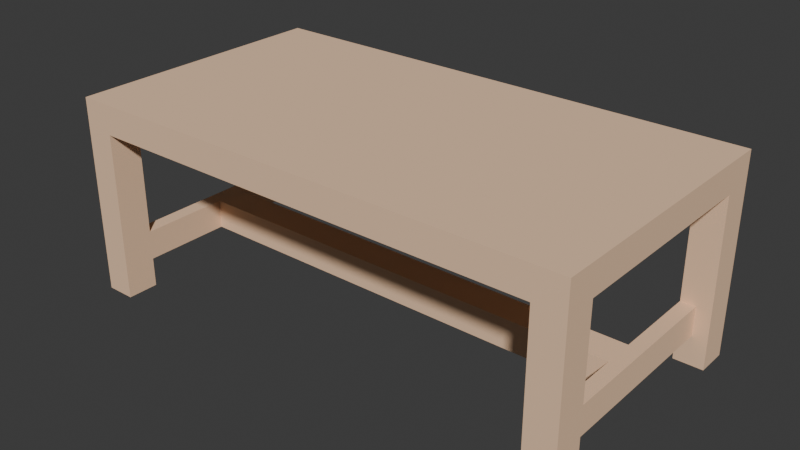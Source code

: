 # Source: kenney-furniture-table.blend  (saved by Blender 5.2.45; exported with 4.5.12 LTS)
import bpy
from mathutils import Matrix  # noqa: F401  (used for matrix-valued properties, if any)

bpy.ops.wm.read_factory_settings(use_empty=True)
scene = bpy.context.scene
scene.name = 'Scene'

# ---- collections
col_collection = bpy.data.collections.new('Collection'); scene.collection.children.link(col_collection)

# ---- materials (node trees are filled in below, after node groups)
mat_wood = bpy.data.materials.new('wood')
mat_wood.use_backface_culling = True
mat_wood.diffuse_color = (0.8962, 0.6016, 0.3932, 1.0)

# ---- material node trees
mat_wood.use_nodes = True; mat_wood.node_tree.nodes.clear()
_N = mat_wood.node_tree.nodes; _L = mat_wood.node_tree.links
n0 = _N.new('ShaderNodeBsdfPrincipled'); n0.name = 'Principled BSDF'; n0.location = (10, 300)
n0.inputs[0].default_value = (0.8962, 0.6016, 0.3932, 1.0)
n0.inputs[2].default_value = 1.0
n0.inputs[10].default_value = 0.005
n1 = _N.new('ShaderNodeOutputMaterial'); n1.name = 'Material Output'; n1.location = (300, 300)
_L.new(n0.outputs[0], n1.inputs[0])
n1.is_active_output = True

# ---- world
world_world = bpy.data.worlds.new('World'); scene.world = world_world
world_world.use_nodes = True; world_world.node_tree.nodes.clear()
_N = world_world.node_tree.nodes; _L = world_world.node_tree.links
n0 = _N.new('ShaderNodeOutputWorld'); n0.name = 'World Output'; n0.location = (200, 100)
n1 = _N.new('ShaderNodeBackground'); n1.name = 'Background'; n1.location = (-200, 100)
n1.inputs[0].default_value = (0.05088, 0.05088, 0.05088, 1.0)
_L.new(n1.outputs[0], n0.inputs[0])
n0.is_active_output = True
world_world.color = (0.05088, 0.05088, 0.05088)
world_world.sun_shadow_jitter_overblur = 0.0

# ---- meshes
me_mesh_table = bpy.data.meshes.new('Mesh table')
me_mesh_table.from_pydata([(0.0485, 0.1979, 0.0485), (0.0485, 0.1979, 0.09701), (0.793, 0.1979, 0.0485), (0.793, 0.1979, 0.09701), (0.793, 0.2495, 0.0485), (0.793, 0.2495, 0.09701), (0.0485, 0.2495, 0.0485), (0.0485, 0.2495, 0.09701), (0.0485, 0.4474, 0.2782), (0.0485, 0.3958, 0.2782), (0.793, 0.4474, 0.2782), (0.793, 0.3958, 0.2782), (0.793, 1.225e-13, 0.2782), (0.0485, 2.18e-14, 0.2782), (0.0485, 0.05157, 0.2782), (1.44e-13, 0.3958, 0.2782), (1.191e-14, 0.05157, 0.2782), (0.793, 0.05157, 0.2782), (0.8415, 0.3958, 0.2782), (0.8415, 0.05157, 0.2782), (0.02425, 0.3958, 0.0485), (0.02425, 0.05157, 0.0485), (0.0485, 0.3958, 0.0485), (0.0485, 0.2495, 0.0485), (0.0485, 0.1979, 0.0485), (0.0485, 0.05157, 0.0485), (0.793, 0.1979, 0.0485), (0.793, 0.2495, 0.0485), (0.8172, 0.3958, 0.0485), (0.793, 0.3958, 0.0485), (0.8172, 0.05157, 0.0485), (0.793, 0.05157, 0.0485), (0.02425, 0.05157, 0.09701), (0.02425, 0.3958, 0.09701), (0.0485, 0.05157, 0.09701), (0.0485, 0.3958, 0.09701), (0.0485, 0.1979, 0.09701), (0.0485, 0.2495, 0.09701), (0.793, 0.1979, 0.09701), (0.793, 0.2495, 0.09701), (0.8172, 0.3958, 0.09701), (0.793, 0.3958, 0.09701), (0.8172, 0.05157, 0.09701), (0.793, 0.05157, 0.09701), (0.793, 1.225e-13, 0.2782), (0.793, 1.225e-13, 5.491e-15), (0.793, 0.05157, 0.2782), (0.793, 0.05157, 5.491e-15), (0.793, 0.05157, 0.09701), (0.793, 0.05157, 0.0485), (0.793, 0.1979, 0.09701), (0.793, 0.1979, 0.0485), (0.8415, 0.3958, 5.491e-15), (0.8415, 0.3958, 0.2782), (0.8415, 0.4474, 5.491e-15), (0.8415, 0.4474, 0.3267), (0.8415, 0.05157, 0.2782), (0.8415, 1.249e-13, 0.3267), (0.8415, 0.05157, 5.491e-15), (0.8415, 1.243e-13, 5.491e-15), (0.793, 0.3958, 0.2782), (0.793, 0.3958, 0.09701), (0.793, 0.4474, 0.2782), (0.793, 0.3958, 0.0485), (0.793, 0.4474, 5.491e-15), (0.793, 0.3958, 5.491e-15), (0.793, 0.2495, 0.0485), (0.793, 0.2495, 0.09701), (0.793, 0.4474, 5.491e-15), (0.793, 0.3958, 5.491e-15), (0.8415, 0.4474, 5.491e-15), (0.8415, 0.3958, 5.491e-15), (0.8172, 0.05157, 0.09701), (0.8172, 0.3958, 0.09701), (0.8172, 0.05157, 0.0485), (0.8172, 0.3958, 0.0485), (1.191e-14, 0.05157, 6.178e-14), (1.336e-14, 0.0, 6.178e-14), (0.0485, 0.05157, 0.0), (0.0485, 2.18e-14, 0.0), (0.793, 0.3958, 5.491e-15), (0.8172, 0.3958, 0.0485), (0.8415, 0.3958, 5.491e-15), (0.8415, 0.3958, 0.2782), (0.8172, 0.3958, 0.09701), (0.793, 0.3958, 0.09701), (0.793, 0.3958, 0.2782), (0.793, 0.3958, 0.0485), (0.02425, 0.05157, 0.09701), (0.02425, 0.05157, 0.0485), (0.02425, 0.3958, 0.09701), (0.02425, 0.3958, 0.0485), (1.426e-13, 0.4474, 6.178e-14), (1.44e-13, 0.3958, 6.178e-14), (0.0485, 0.4474, 5.973e-14), (0.0485, 0.3958, 5.973e-14), (1.191e-14, 1.184e-15, 0.3267), (1.191e-14, 0.05157, 0.2782), (0.0, 0.4474, 0.3267), (1.44e-13, 0.3958, 0.2782), (1.44e-13, 0.3958, 6.178e-14), (1.426e-13, 0.4474, 6.178e-14), (1.191e-14, 0.05157, 6.178e-14), (1.336e-14, 0.0, 6.178e-14), (0.0485, 0.05157, 0.0), (0.0485, 0.05157, 0.0485), (1.191e-14, 0.05157, 6.178e-14), (0.02425, 0.05157, 0.0485), (1.191e-14, 0.05157, 0.2782), (0.02425, 0.05157, 0.09701), (0.0485, 0.05157, 0.2782), (0.0485, 0.05157, 0.09701), (0.793, 0.05157, 5.491e-15), (0.8415, 0.05157, 5.491e-15), (0.793, 0.05157, 0.0485), (0.8172, 0.05157, 0.0485), (0.8415, 0.05157, 0.2782), (0.8172, 0.05157, 0.09701), (0.793, 0.05157, 0.09701), (0.793, 0.05157, 0.2782), (0.0485, 0.3958, 5.973e-14), (1.44e-13, 0.3958, 6.178e-14), (0.0485, 0.3958, 0.0485), (0.02425, 0.3958, 0.0485), (1.44e-13, 0.3958, 0.2782), (0.02425, 0.3958, 0.09701), (0.0485, 0.3958, 0.09701), (0.0485, 0.3958, 0.2782), (0.0485, 0.05157, 0.0485), (0.0485, 0.05157, 0.09701), (0.0485, 0.1979, 0.0485), (0.0485, 0.1979, 0.09701), (0.0485, 0.05157, 0.2782), (0.0485, 0.05157, 0.0), (0.0485, 2.18e-14, 0.2782), (0.0485, 2.18e-14, 0.0), (0.793, 0.05157, 5.491e-15), (0.793, 1.225e-13, 5.491e-15), (0.8415, 0.05157, 5.491e-15), (0.8415, 1.243e-13, 5.491e-15), (0.0485, 0.2495, 0.09701), (0.0485, 0.3958, 0.09701), (0.0485, 0.2495, 0.0485), (0.0485, 0.3958, 0.0485), (0.0485, 0.3958, 0.2782), (0.0485, 0.3958, 5.973e-14), (0.0485, 0.4474, 5.973e-14), (0.0485, 0.4474, 0.2782), (0.0, 0.4474, 0.3267), (0.8415, 0.4474, 0.3267), (1.191e-14, 1.184e-15, 0.3267), (0.8415, 1.249e-13, 0.3267), (0.8415, 1.243e-13, 5.491e-15), (0.793, 1.225e-13, 5.491e-15), (0.8415, 1.249e-13, 0.3267), (0.793, 1.225e-13, 0.2782), (1.191e-14, 1.184e-15, 0.3267), (0.0485, 2.18e-14, 0.2782), (1.336e-14, 0.0, 6.178e-14), (0.0485, 2.18e-14, 0.0), (0.0485, 0.4474, 5.973e-14), (0.0485, 0.4474, 0.2782), (1.426e-13, 0.4474, 6.178e-14), (0.0, 0.4474, 0.3267), (0.8415, 0.4474, 0.3267), (0.793, 0.4474, 0.2782), (0.8415, 0.4474, 5.491e-15), (0.793, 0.4474, 5.491e-15)], [], [(2, 1, 0), (1, 2, 3), (6, 5, 4), (5, 6, 7), (10, 9, 8), (11, 9, 10), (12, 9, 11), (13, 9, 12), (14, 9, 13), (14, 15, 9), (15, 14, 16), (12, 11, 17), (18, 17, 11), (17, 18, 19), (22, 21, 20), (21, 22, 23), (21, 23, 24), (21, 24, 25), (23, 26, 24), (26, 23, 27), (27, 28, 26), (28, 27, 29), (26, 28, 30), (30, 31, 26), (34, 33, 32), (33, 34, 35), (35, 34, 36), (35, 36, 37), (37, 36, 38), (37, 38, 39), (40, 39, 38), (39, 40, 41), (40, 38, 42), (42, 38, 43), (46, 45, 44), (45, 46, 47), (47, 46, 48), (47, 48, 49), (49, 48, 50), (49, 50, 51), (54, 53, 52), (55, 53, 54), (55, 56, 53), (57, 56, 55), (57, 58, 56), (58, 57, 59), (62, 61, 60), (61, 62, 63), (64, 63, 62), (63, 64, 65), (66, 61, 63), (61, 66, 67), (70, 69, 68), (69, 70, 71), (74, 73, 72), (73, 74, 75), (78, 77, 76), (77, 78, 79), (82, 81, 80), (81, 82, 83), (81, 83, 84), (84, 83, 85), (85, 83, 86), (87, 80, 81), (90, 89, 88), (89, 90, 91), (94, 93, 92), (93, 94, 95), (98, 97, 96), (97, 98, 99), (99, 98, 100), (100, 98, 101), (102, 96, 97), (96, 102, 103), (106, 105, 104), (105, 106, 107), (107, 106, 108), (107, 108, 109), (109, 108, 110), (110, 111, 109), (114, 113, 112), (113, 114, 115), (115, 116, 113), (116, 115, 117), (116, 117, 118), (116, 118, 119), (122, 121, 120), (121, 122, 123), (123, 124, 121), (124, 123, 125), (124, 125, 126), (124, 126, 127), (130, 129, 128), (129, 130, 131), (132, 128, 129), (132, 133, 128), (134, 133, 132), (133, 134, 135), (138, 137, 136), (137, 138, 139), (142, 141, 140), (141, 142, 143), (141, 143, 144), (144, 143, 145), (144, 145, 146), (144, 146, 147), (150, 149, 148), (149, 150, 151), (154, 153, 152), (153, 154, 155), (156, 155, 154), (156, 157, 155), (158, 157, 156), (157, 158, 159), (162, 161, 160), (161, 162, 163), (161, 163, 164), (164, 165, 161), (166, 165, 164), (165, 166, 167)])
me_mesh_table.polygons.foreach_set('use_smooth', [0, 0, 0, 0, 0, 0, 0, 0, 1, 0, 0, 1, 0, 0, 0, 0, 0, 0, 0, 0, 0, 0, 0, 0, 0, 0, 0, 1, 0, 0, 0, 0, 0, 0, 0, 0, 1, 1, 0, 0, 0, 0, 0, 0, 0, 0, 0, 0, 0, 0, 0, 0, 0, 0, 0, 0, 0, 0, 0, 0, 0, 0, 0, 0, 0, 0, 0, 0, 0, 0, 0, 0, 0, 0, 0, 0, 0, 0, 0, 0, 0, 0, 0, 0, 0, 0, 0, 0, 0, 0, 0, 0, 0, 0, 1, 1, 0, 0, 0, 0, 0, 0, 1, 1, 0, 0, 0, 0, 0, 0, 0, 0, 0, 0, 0, 0, 0, 0, 0, 0])
_uv = me_mesh_table.uv_layers.new(name='UVMap')
_uv.uv.foreach_set('vector', [31.22, 1.91, 1.91, 3.819, 1.91, 1.91, 1.91, 3.819, 31.22, 1.91, 31.22, 3.819, -1.91, 1.91, -31.22, 3.819, -31.22, 1.91, -31.22, 3.819, -1.91, 1.91, -1.91, 3.819, -31.22, 17.61, -1.91, 15.58, -1.91, 17.61, -31.22, 15.58, -1.91, 15.58, -31.22, 17.61, -31.22, 0.0, -1.91, 15.58, -31.22, 15.58, -1.91, 0.0, -1.91, 15.58, -31.22, 0.0, -1.91, 2.03, -1.91, 15.58, -1.91, 0.0, -1.91, 2.03, -5.67e-12, 15.58, -1.91, 15.58, -5.67e-12, 15.58, -1.91, 2.03, -4.684e-13, 2.03, -31.22, 0.0, -31.22, 15.58, -31.22, 2.03, -33.13, 15.58, -31.22, 2.03, -31.22, 15.58, -31.22, 2.03, -33.13, 15.58, -33.13, 2.03, -1.91, 15.58, -0.9548, 2.03, -0.9548, 15.58, -0.9548, 2.03, -1.91, 15.58, -1.91, 9.822, -0.9548, 2.03, -1.91, 9.822, -1.91, 7.791, -0.9548, 2.03, -1.91, 7.791, -1.91, 2.03, -1.91, 9.822, -31.22, 7.791, -1.91, 7.791, -31.22, 7.791, -1.91, 9.822, -31.22, 9.822, -31.22, 9.822, -32.17, 15.58, -31.22, 7.791, -32.17, 15.58, -31.22, 9.822, -31.22, 15.58, -31.22, 7.791, -32.17, 15.58, -32.17, 2.03, -32.17, 2.03, -31.22, 2.03, -31.22, 7.791, 1.91, 2.03, 0.9548, 15.58, 0.9548, 2.03, 0.9548, 15.58, 1.91, 2.03, 1.91, 15.58, 1.91, 15.58, 1.91, 2.03, 1.91, 7.791, 1.91, 15.58, 1.91, 7.791, 1.91, 9.822, 1.91, 9.822, 1.91, 7.791, 31.22, 7.791, 1.91, 9.822, 31.22, 7.791, 31.22, 9.822, 32.17, 15.58, 31.22, 9.822, 31.22, 7.791, 31.22, 9.822, 32.17, 15.58, 31.22, 15.58, 32.17, 15.58, 31.22, 7.791, 32.17, 2.03, 32.17, 2.03, 31.22, 7.791, 31.22, 2.03, -2.03, 10.95, 8.542e-11, 0.0, 8.542e-11, 10.95, 8.542e-11, 0.0, -2.03, 10.95, -2.03, 0.0, -2.03, 0.0, -2.03, 10.95, -2.03, 3.819, -2.03, 0.0, -2.03, 3.819, -2.03, 1.91, -2.03, 1.91, -2.03, 3.819, -7.791, 3.819, -2.03, 1.91, -7.791, 3.819, -7.791, 1.91, 17.61, 0.0, 15.58, 10.95, 15.58, 0.0, 17.61, 12.86, 15.58, 10.95, 17.61, 0.0, 17.61, 12.86, 2.03, 10.95, 15.58, 10.95, -6.041e-12, 12.86, 2.03, 10.95, 17.61, 12.86, -6.041e-12, 12.86, 2.03, 0.0, 2.03, 10.95, 2.03, 0.0, -6.041e-12, 12.86, -6.065e-12, 0.0, -17.61, 10.95, -15.58, 3.819, -15.58, 10.95, -15.58, 3.819, -17.61, 10.95, -15.58, 1.91, -17.61, 0.0, -15.58, 1.91, -17.61, 10.95, -15.58, 1.91, -17.61, 0.0, -15.58, 0.0, -9.822, 1.91, -15.58, 3.819, -15.58, 1.91, -15.58, 3.819, -9.822, 1.91, -9.822, 3.819, -33.13, 17.61, -31.22, 15.58, -31.22, 17.61, -31.22, 15.58, -33.13, 17.61, -33.13, 15.58, 2.03, 1.91, 15.58, 3.819, 2.03, 3.819, 15.58, 3.819, 2.03, 1.91, 15.58, 1.91, -1.91, 2.03, -5.258e-13, 0.0, -4.69e-13, 2.03, -5.258e-13, 0.0, -1.91, 2.03, -1.91, 0.0, 33.13, 0.0, 32.17, 1.91, 31.22, 0.0, 32.17, 1.91, 33.13, 0.0, 33.13, 10.95, 32.17, 1.91, 33.13, 10.95, 32.17, 3.819, 32.17, 3.819, 33.13, 10.95, 31.22, 3.819, 31.22, 3.819, 33.13, 10.95, 31.22, 10.95, 31.22, 1.91, 31.22, 0.0, 32.17, 1.91, -15.58, 3.819, -2.03, 1.91, -2.03, 3.819, -2.03, 1.91, -15.58, 3.819, -15.58, 1.91, -1.91, 17.61, -5.67e-12, 15.58, -5.613e-12, 17.61, -5.67e-12, 15.58, -1.91, 17.61, -1.91, 15.58, -17.61, 12.86, -2.03, 10.95, -4.663e-14, 12.86, -2.03, 10.95, -17.61, 12.86, -15.58, 10.95, -15.58, 10.95, -17.61, 12.86, -15.58, 0.0, -15.58, 0.0, -17.61, 12.86, -17.61, 0.0, -2.03, 0.0, -4.663e-14, 12.86, -2.03, 10.95, -4.663e-14, 12.86, -2.03, 0.0, -8.562e-26, 0.0, -1.298e-12, 0.0, -1.91, 1.91, -1.91, 0.0, -1.91, 1.91, -1.298e-12, 0.0, -0.9548, 1.91, -0.9548, 1.91, -1.298e-12, 0.0, -1.298e-12, 10.95, -0.9548, 1.91, -1.298e-12, 10.95, -0.9548, 3.819, -0.9548, 3.819, -1.298e-12, 10.95, -1.91, 10.95, -1.91, 10.95, -1.91, 3.819, -0.9548, 3.819, -31.22, 1.91, -33.13, 0.0, -31.22, 0.0, -33.13, 0.0, -31.22, 1.91, -32.17, 1.91, -32.17, 1.91, -33.13, 10.95, -33.13, 0.0, -33.13, 10.95, -32.17, 1.91, -32.17, 3.819, -33.13, 10.95, -32.17, 3.819, -31.22, 3.819, -33.13, 10.95, -31.22, 3.819, -31.22, 10.95, 1.91, 1.91, -8.246e-11, 0.0, 1.91, 0.0, -8.246e-11, 0.0, 1.91, 1.91, 0.9548, 1.91, 0.9548, 1.91, -8.246e-11, 10.95, -8.246e-11, 0.0, -8.246e-11, 10.95, 0.9548, 1.91, 0.9548, 3.819, -8.246e-11, 10.95, 0.9548, 3.819, 1.91, 3.819, -8.246e-11, 10.95, 1.91, 3.819, 1.91, 10.95, 7.791, 1.91, 2.03, 3.819, 2.03, 1.91, 2.03, 3.819, 7.791, 1.91, 7.791, 3.819, 2.03, 10.95, 2.03, 1.91, 2.03, 3.819, 2.03, 10.95, 2.03, 0.0, 2.03, 1.91, 1.074e-12, 10.95, 2.03, 0.0, 2.03, 10.95, 2.03, 0.0, 1.074e-12, 10.95, 1.074e-12, 0.0, -33.13, 2.03, -31.22, 0.0, -31.22, 2.03, -31.22, 0.0, -33.13, 2.03, -33.13, 0.0, 9.822, 1.91, 15.58, 3.819, 9.822, 3.819, 15.58, 3.819, 9.822, 1.91, 15.58, 1.91, 15.58, 3.819, 15.58, 1.91, 15.58, 10.95, 15.58, 10.95, 15.58, 1.91, 15.58, 0.0, 15.58, 10.95, 15.58, 0.0, 17.61, 0.0, 15.58, 10.95, 17.61, 0.0, 17.61, 10.95, 4.679e-13, 0.0, 33.13, 17.61, -1.09e-15, 17.61, 33.13, 17.61, 4.679e-13, 0.0, 33.13, 0.0, 33.13, 12.86, 31.22, 0.0, 33.13, 0.0, 31.22, 0.0, 33.13, 12.86, 31.22, 10.95, 4.69e-13, 12.86, 31.22, 10.95, 33.13, 12.86, 4.69e-13, 12.86, 1.91, 10.95, 31.22, 10.95, 5.258e-13, 0.0, 1.91, 10.95, 4.69e-13, 12.86, 1.91, 10.95, 5.258e-13, 0.0, 1.91, 0.0, -6.289e-12, 0.0, -1.91, 10.95, -1.91, 0.0, -1.91, 10.95, -6.289e-12, 0.0, -6.758e-13, 12.86, -1.91, 10.95, -6.758e-13, 12.86, -33.13, 12.86, -33.13, 12.86, -31.22, 10.95, -1.91, 10.95, -33.13, 0.0, -31.22, 10.95, -33.13, 12.86, -31.22, 10.95, -33.13, 0.0, -31.22, 0.0])
me_mesh_table.materials.append(mat_wood)
me_mesh_table.update()
me_mesh_table.normals_split_custom_set([tuple(v) for v in zip(*[iter([0.0, -1.0, 0.0, 0.0, -1.0, 0.0, 0.0, -1.0, 0.0, 0.0, -1.0, 0.0, 0.0, -1.0, 0.0, 0.0, -1.0, 0.0, 0.0, 1.0, 0.0, 0.0, 1.0, 0.0, 0.0, 1.0, 0.0, 0.0, 1.0, 0.0, 0.0, 1.0, 0.0, 0.0, 1.0, 0.0, 0.0, 0.0, -1.0, 0.0, 0.0, -1.0, 0.0, 0.0, -1.0, 0.0, 0.0, -1.0, 0.0, 0.0, -1.0, 0.0, 0.0, -1.0, 0.0, 0.0, -1.0, 0.0, 0.0, -1.0, 0.0, 0.0, -1.0, 0.0, 0.0, -1.0, 0.0, 0.0, -1.0, 0.0, 0.0, -1.0, 4.371e-08, -4.797e-05, -1.0, 4.371e-08, 4.767e-05, -1.0, 4.371e-08, -4.797e-05, -1.0, 0.0, 0.0, -1.0, 0.0, 0.0, -1.0, 0.0, 0.0, -1.0, 0.0, 0.0, -1.0, 0.0, 0.0, -1.0, 0.0, 0.0, -1.0, -4.371e-08, -4.767e-05, -1.0, -4.371e-08, 4.797e-05, -1.0, -4.371e-08, 4.797e-05, -1.0, 0.0, 0.0, -1.0, 0.0, 0.0, -1.0, 0.0, 0.0, -1.0, 0.0, 0.0, -1.0, 0.0, 0.0, -1.0, 0.0, 0.0, -1.0, 0.0, 0.0, -1.0, 0.0, 0.0, -1.0, 0.0, 0.0, -1.0, 0.0, 0.0, -1.0, 0.0, 0.0, -1.0, 0.0, 0.0, -1.0, -7.446e-07, 0.0, -1.0, -7.446e-07, 0.0, -1.0, -7.446e-07, 0.0, -1.0, 0.0, 0.0, -1.0, 0.0, 0.0, -1.0, 0.0, 0.0, -1.0, 0.0, 0.0, -1.0, 0.0, 0.0, -1.0, 0.0, 0.0, -1.0, 0.0, 0.0, -1.0, 0.0, 0.0, -1.0, 0.0, 0.0, -1.0, 1.489e-06, 0.0, -1.0, 1.489e-06, 0.0, -1.0, 1.489e-06, 0.0, -1.0, 0.0, 0.0, -1.0, 0.0, 0.0, -1.0, 0.0, 0.0, -1.0, 0.0, 0.0, -1.0, 0.0, 0.0, -1.0, 0.0, 0.0, -1.0, 0.0, 0.0, -1.0, 0.0, 0.0, -1.0, 0.0, 0.0, -1.0, 0.0, 0.0, 1.0, 0.0, 0.0, 1.0, 0.0, 0.0, 1.0, 0.0, 0.0, 1.0, 0.0, 0.0, 1.0, 0.0, 0.0, 1.0, 0.0, 0.0, 1.0, 0.0, 0.0, 1.0, 0.0, 0.0, 1.0, -4.371e-08, 4.767e-05, 1.0, -4.371e-08, -4.797e-05, 1.0, -4.371e-08, -4.797e-05, 1.0, 0.0, 0.0, 1.0, 0.0, 0.0, 1.0, 0.0, 0.0, 1.0, 0.0, 0.0, 1.0, 0.0, 0.0, 1.0, 0.0, 0.0, 1.0, -1.489e-06, 0.0, 1.0, -1.489e-06, 0.0, 1.0, -1.489e-06, 0.0, 1.0, 0.0, 0.0, 1.0, 0.0, 0.0, 1.0, 0.0, 0.0, 1.0, 0.0, 0.0, 1.0, 0.0, 0.0, 1.0, 0.0, 0.0, 1.0, 0.0, 0.0, 1.0, 0.0, 0.0, 1.0, 0.0, 0.0, 1.0, -1.0, 0.0, 0.0, -1.0, 0.0, 0.0, -1.0, 0.0, 0.0, -1.0, 0.0, 0.0, -1.0, 0.0, 0.0, -1.0, 0.0, 0.0, 0.0, 0.0, -4.797e-05, -1.0, 4.371e-08, 4.767e-05, -1.0, 4.371e-08, 4.797e-05, 0.0, 0.0, -4.797e-05, -1.0, 4.371e-08, 4.797e-05, 0.0, 0.0, 0.0, -1.0, 0.0, 0.0, -1.0, 0.0, 0.0, -1.0, 0.0, 0.0, -1.0, 0.0, 0.0, -1.0, 0.0, 0.0, -1.0, 0.0, 0.0, 1.0, 0.0, 0.0, 1.0, 0.0, 0.0, 1.0, 0.0, 0.0, 1.0, 1.769e-06, 0.0, 1.0, 1.769e-06, 0.0, 1.0, 1.769e-06, 0.0, 1.0, 0.0, 0.0, 1.0, 0.0, 0.0, 1.0, 0.0, 0.0, 1.0, 0.0, 0.0, 1.0, 0.0, 0.0, 1.0, 0.0, 0.0, 1.0, -2.077e-06, 0.0, 1.0, -2.077e-06, 0.0, 1.0, -2.077e-06, 0.0, 1.0, 0.0, 0.0, 1.0, 0.0, 0.0, 1.0, 0.0, 0.0, -1.0, 0.0, 0.0, -1.0, 0.0, 0.0, -1.0, 0.0, 0.0, -1.0, 1.191e-05, 0.0, -1.0, 1.191e-05, 0.0, -1.0, 1.191e-05, 0.0, -1.0, -2.077e-06, 0.0, -1.0, -2.077e-06, 0.0, -1.0, -2.077e-06, 0.0, -1.0, 0.0, 0.0, -1.0, 0.0, 0.0, -1.0, 0.0, 0.0, -1.0, 0.0, 0.0, -1.0, 0.0, 0.0, -1.0, 0.0, 0.0, -1.0, 0.0, 0.0, -1.0, 0.0, 0.0, -1.0, 0.0, 0.0, 0.0, 0.0, -1.0, 0.0, 0.0, -1.0, 0.0, 0.0, -1.0, 0.0, 0.0, -1.0, 0.0, 0.0, -1.0, 0.0, 0.0, -1.0, 1.0, 0.0, 0.0, 1.0, 0.0, 0.0, 1.0, 0.0, 0.0, 1.0, 0.0, 0.0, 1.0, 0.0, 0.0, 1.0, 0.0, 0.0, -1.274e-12, 0.0, -1.0, -1.274e-12, 0.0, -1.0, -1.274e-12, 0.0, -1.0, -1.274e-12, 0.0, -1.0, -1.274e-12, 0.0, -1.0, -1.274e-12, 0.0, -1.0, 0.0, -1.0, 7.917e-07, 0.0, -1.0, 7.917e-07, 0.0, -1.0, 7.917e-07, 0.0, -1.0, 0.0, 0.0, -1.0, 0.0, 0.0, -1.0, 0.0, 0.0, -1.0, 0.0, 0.0, -1.0, 0.0, 0.0, -1.0, 0.0, 0.0, -1.0, -8.476e-07, 0.0, -1.0, -8.476e-07, 0.0, -1.0, -8.476e-07, 0.0, -1.0, 0.0, 0.0, -1.0, 0.0, 0.0, -1.0, 0.0, 0.0, -1.0, 0.0, 0.0, -1.0, 0.0, 0.0, -1.0, 0.0, -1.0, 0.0, 0.0, -1.0, 0.0, 0.0, -1.0, 0.0, 0.0, -1.0, 0.0, 0.0, -1.0, 0.0, 0.0, -1.0, 0.0, 0.0, -4.242e-14, 0.0, -1.0, -4.242e-14, 0.0, -1.0, -4.242e-14, 0.0, -1.0, -4.242e-14, 0.0, -1.0, -4.242e-14, 0.0, -1.0, -4.242e-14, 0.0, -1.0, -1.0, -2.663e-14, -2.831e-14, -1.0, -2.663e-14, -2.831e-14, -1.0, -2.663e-14, -2.831e-14, -1.0, 3.838e-13, -3.377e-12, -1.0, 3.838e-13, -3.377e-12, -1.0, 3.838e-13, -3.377e-12, -1.0, -2.793e-12, 0.0, -1.0, -2.793e-12, 0.0, -1.0, -2.793e-12, 0.0, -1.0, -2.8e-14, -4.364e-13, -1.0, -2.8e-14, -4.364e-13, -1.0, -2.8e-14, -4.364e-13, -1.0, 7.379e-21, 0.0, -1.0, 7.379e-21, 0.0, -1.0, 7.379e-21, 0.0, -1.0, -2.8e-14, -4.419e-15, -1.0, -2.8e-14, -4.419e-15, -1.0, -2.8e-14, -4.419e-15, 0.0, 1.0, 0.0, 0.0, 1.0, 0.0, 0.0, 1.0, 0.0, 0.0, 1.0, 0.0, 0.0, 1.0, 0.0, 0.0, 1.0, 0.0, 0.0, 1.0, 0.0, 0.0, 1.0, 0.0, 0.0, 1.0, 0.0, 0.0, 1.0, 0.0, 0.0, 1.0, 0.0, 0.0, 1.0, 0.0, 0.0, 1.0, 0.0, 0.0, 1.0, 0.0, 0.0, 1.0, 0.0, 0.0, 1.0, 0.0, 0.0, 1.0, 0.0, 0.0, 1.0, 0.0, 0.0, 1.0, 0.0, 0.0, 1.0, 0.0, 0.0, 1.0, 0.0, 0.0, 1.0, -1.979e-07, 0.0, 1.0, -1.979e-07, 0.0, 1.0, -1.979e-07, 0.0, 1.0, 0.0, 0.0, 1.0, 0.0, 0.0, 1.0, 0.0, 0.0, 1.0, 0.0, 0.0, 1.0, 0.0, 0.0, 1.0, 0.0, 0.0, 1.0, 5.298e-08, 0.0, 1.0, 5.298e-08, 0.0, 1.0, 5.298e-08, 0.0, 1.0, 0.0, 0.0, 1.0, 0.0, 0.0, 1.0, 0.0, 0.0, -1.0, 0.0, 0.0, -1.0, 0.0, 0.0, -1.0, 0.0, 0.0, -1.0, 0.0, 0.0, -1.0, 0.0, 0.0, -1.0, 0.0, 0.0, -1.0, 0.0, 0.0, -1.0, 0.0, 0.0, -1.0, 0.0, 0.0, -1.0, 0.0, 0.0, -1.0, 0.0, 0.0, -1.0, 0.0, 0.0, -1.0, 0.0, 0.0, -1.0, 0.0, 0.0, -1.0, 0.0, 0.0, -1.0, 0.0, 0.0, -1.0, 0.0, 0.0, -1.0, 0.0, 1.0, 0.0, 0.0, 1.0, 0.0, 0.0, 1.0, 0.0, 0.0, 1.0, 0.0, 0.0, 1.0, 0.0, 0.0, 1.0, 0.0, 0.0, 0.0, 0.0, 4.797e-05, 1.0, 4.371e-08, -4.797e-05, 1.0, -4.371e-08, -4.797e-05, 0.0, 0.0, 4.797e-05, 1.0, 4.371e-08, -4.767e-05, 1.0, 4.371e-08, -4.797e-05, 1.0, 0.0, 0.0, 1.0, 0.0, 0.0, 1.0, 0.0, 0.0, 1.0, 0.0, 0.0, 1.0, 0.0, 0.0, 1.0, 0.0, 0.0, 0.0, 0.0, -1.0, 0.0, 0.0, -1.0, 0.0, 0.0, -1.0, 0.0, 0.0, -1.0, 0.0, 0.0, -1.0, 0.0, 0.0, -1.0, 1.0, 0.0, 0.0, 1.0, 0.0, 0.0, 1.0, 0.0, 0.0, 1.0, 0.0, 0.0, 1.0, 0.0, 0.0, 1.0, 0.0, 0.0, 1.0, 4.371e-08, 4.797e-05, 1.0, -4.371e-08, 4.797e-05, 0.0, 0.0, 4.797e-05, 0.0, 0.0, 4.797e-05, 1.0, -4.371e-08, 4.797e-05, 1.0, -4.371e-08, -4.797e-05, 1.0, 0.0, 0.0, 1.0, 0.0, 0.0, 1.0, 0.0, 0.0, 1.0, 0.0, 0.0, 1.0, 0.0, 0.0, 1.0, 0.0, 0.0, 0.0, 0.0, 1.0, 0.0, 0.0, 1.0, 0.0, 0.0, 1.0, -2.147e-13, 0.0, 1.0, -2.147e-13, 0.0, 1.0, -2.147e-13, 0.0, 1.0, 3.698e-14, -1.0, 1.864e-15, 3.698e-14, -1.0, 1.864e-15, 3.698e-14, -1.0, 1.864e-15, 4.953e-14, -1.0, 0.0, 4.953e-14, -1.0, 0.0, 4.953e-14, -1.0, 0.0, 1.47e-13, -1.0, -9.746e-14, 1.47e-13, -1.0, -9.746e-14, 1.47e-13, -1.0, -9.746e-14, 1.352e-13, -1.0, -2.899e-13, 1.352e-13, -1.0, -2.899e-13, 1.352e-13, -1.0, -2.899e-13, 4.287e-13, -1.0, 3.625e-15, 4.287e-13, -1.0, 3.625e-15, 4.287e-13, -1.0, 3.625e-15, 4.495e-13, -1.0, 0.0, 4.495e-13, -1.0, 0.0, 4.495e-13, -1.0, 0.0, 0.0, 1.0, 0.0, 0.0, 1.0, 0.0, 0.0, 1.0, 0.0, 0.0, 1.0, 8.05e-12, 0.0, 1.0, 8.05e-12, 0.0, 1.0, 8.05e-12, 0.0, 1.0, -1.46e-06, 0.0, 1.0, -1.46e-06, 0.0, 1.0, -1.46e-06, 0.0, 1.0, 0.0, 0.0, 1.0, 0.0, 0.0, 1.0, 0.0, 0.0, 1.0, 0.0, 0.0, 1.0, 0.0, 0.0, 1.0, 0.0, 0.0, 1.0, 0.0, 0.0, 1.0, 0.0, 0.0, 1.0, 0.0])] * 3)])

# ---- objects
ob_table_clone = bpy.data.objects.new('table(Clone)', me_mesh_table)

# ---- transforms, parenting, visibility, modifiers, constraints
ob_table_clone.location = (0.0, 0.0, 0.0)
ob_table_clone.rotation_mode = 'QUATERNION'
ob_table_clone.rotation_quaternion = (1.0, 0.0, 0.0, 0.0)

# ---- collection membership
col_collection.objects.link(ob_table_clone)

# ---- scene / render settings (as saved in the file)
scene.frame_start = 1; scene.frame_end = 250; scene.frame_set(1)
scene.render.engine = 'BLENDER_EEVEE_NEXT'
scene.render.bake_bias = 0.0
scene.render.bake_samples = 0
scene.render.compositor_device = 'GPU'
scene.eevee.use_volume_custom_range = False
scene.eevee.fast_gi_thickness_near = 0.1
scene.eevee.fast_gi_thickness_far = 0.0
scene.eevee.ray_tracing_options.screen_trace_thickness = 0.1
bpy.context.view_layer.update()

# ---- added for rendering (the .blend has no active camera and no usable light): camera, sun
cam_auto = bpy.data.cameras.new('AutoCamera')
cam_auto.lens = 50.0
cam_auto.sensor_width = 36.0
cam_auto.clip_end = 1000.0
ob_auto_camera = bpy.data.objects.new('AutoCamera', cam_auto)
scene.collection.objects.link(ob_auto_camera)
ob_auto_camera.location = (1.35288, -0.894879, 0.909077)
ob_auto_camera.rotation_euler = (1.09748, -7.21219e-08, 0.694738)
scene.camera = ob_auto_camera
light_auto_sun = bpy.data.lights.new('AutoSun', 'SUN')
light_auto_sun.energy = 3.0
light_auto_sun.angle = 0.0523599
ob_auto_sun = bpy.data.objects.new('AutoSun', light_auto_sun)
scene.collection.objects.link(ob_auto_sun)
ob_auto_sun.rotation_euler = (0.872665, 0.174533, 0.523599)
bpy.context.view_layer.update()
